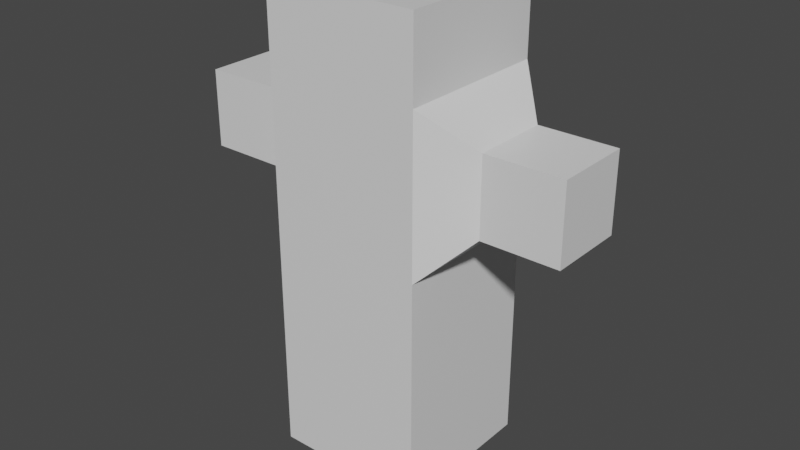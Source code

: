 # Source: colladatest.blend  (saved by Blender 2.90.8; exported with 4.5.12 LTS)
import bpy
from mathutils import Matrix  # noqa: F401  (used for matrix-valued properties, if any)

bpy.ops.wm.read_factory_settings(use_empty=True)
scene = bpy.context.scene
scene.name = 'Scene'

# ---- collections
col_collection = bpy.data.collections.new('Collection'); scene.collection.children.link(col_collection)

# ---- materials (node trees are filled in below, after node groups)
mat_material = bpy.data.materials.new('Material')
mat_material.alpha_threshold = 0.0
mat_material.use_transparent_shadow = False
mat_material.line_color = (0.0, 0.0, 0.0, 1.0)

# ---- material node trees
mat_material.use_nodes = True; mat_material.node_tree.nodes.clear()
_N = mat_material.node_tree.nodes; _L = mat_material.node_tree.links
n0 = _N.new('ShaderNodeOutputMaterial'); n0.name = 'Material Output'; n0.location = (300, 300)
n1 = _N.new('ShaderNodeBsdfPrincipled'); n1.name = 'Principled BSDF'; n1.location = (10, 300)
n1.distribution = 'GGX'
n1.subsurface_method = 'BURLEY'
n1.inputs[2].default_value = 0.4
n1.inputs[3].default_value = 1.45
n1.inputs[27].default_value = (0.0, 0.0, 0.0, 1.0)
n1.inputs[28].default_value = 1.0
_L.new(n1.outputs[0], n0.inputs[0])
n0.is_active_output = True

# ---- world
world_world = bpy.data.worlds.new('World'); scene.world = world_world
world_world.use_nodes = True; world_world.node_tree.nodes.clear()
_N = world_world.node_tree.nodes; _L = world_world.node_tree.links
n0 = _N.new('ShaderNodeOutputWorld'); n0.name = 'World Output'; n0.location = (300, 300)
n1 = _N.new('ShaderNodeBackground'); n1.name = 'Background'; n1.location = (10, 300)
n1.inputs[0].default_value = (0.05088, 0.05088, 0.05088, 1.0)
_L.new(n1.outputs[0], n0.inputs[0])
n0.is_active_output = True
world_world.color = (0.05088, 0.05088, 0.05088)
world_world.use_sun_shadow = False
world_world.sun_shadow_jitter_overblur = 0.0

# ---- meshes
me_cube = bpy.data.meshes.new('Cube')
me_cube.from_pydata([(1.0, 1.0, 1.0), (1.0, 1.0, -1.0), (1.0, -1.0, 1.0), (1.0, -1.0, -1.0), (-1.0, 1.0, 1.0), (-1.0, 1.0, -1.0), (-1.0, -1.0, 1.0), (-1.0, -1.0, -1.0), (1.0, 1.0, 3.0), (1.0, -1.0, 3.0), (-1.0, 1.0, 3.0), (-1.0, -1.0, 3.0), (1.0, 1.0, 5.0), (1.0, -1.0, 5.0), (-1.0, 1.0, 5.0), (-1.0, -1.0, 5.0), (-1.0, -1.0, 2.0), (-1.0, 1.0, 2.0), (1.0, 1.0, 2.0), (1.0, -1.0, 2.0), (-1.0, -1.0, 4.0), (-1.0, 1.0, 4.0), (1.0, -1.0, 4.0), (1.0, 1.0, 4.0), (1.0, 1.0, 0.0), (-1.0, -1.0, 0.0), (1.0, -1.0, 0.0), (-1.0, 1.0, 0.0), (1.5, 0.5, 3.0), (1.5, -0.5, 3.0), (1.5, 0.5, 2.5), (1.5, 0.5, 3.5), (1.5, -0.5, 2.5), (1.5, -0.5, 3.5), (2.5, 0.5, 3.0), (2.5, -0.5, 3.0), (2.5, 0.5, 2.5), (2.5, 0.5, 3.5), (2.5, -0.5, 2.5), (2.5, -0.5, 3.5), (-1.5, -0.5, 3.0), (-1.5, 0.5, 3.0), (-1.5, -0.5, 2.5), (-1.5, 0.5, 3.5), (-1.5, 0.5, 2.5), (-1.5, -0.5, 3.5), (-2.5, -0.5, 3.0), (-2.5, 0.5, 3.0), (-2.5, -0.5, 2.5), (-2.5, 0.5, 3.5), (-2.5, 0.5, 2.5), (-2.5, -0.5, 3.5)], [], [(10, 41, 43, 21), (26, 2, 6, 25), (25, 6, 4, 27), (5, 1, 3, 7), (24, 0, 2, 26), (27, 4, 0, 24), (21, 20, 15, 14), (19, 32, 29, 9), (18, 17, 10, 8), (16, 19, 9, 11), (12, 14, 15, 13), (20, 22, 13, 15), (23, 21, 14, 12), (22, 23, 12, 13), (6, 2, 19, 16), (0, 4, 17, 18), (2, 0, 18, 19), (4, 6, 16, 17), (18, 30, 32, 19), (8, 10, 21, 23), (11, 9, 22, 20), (20, 45, 40, 11), (5, 27, 24, 1), (1, 24, 26, 3), (7, 25, 27, 5), (3, 26, 25, 7), (30, 36, 38, 32), (33, 39, 37, 31), (22, 33, 31, 23), (8, 28, 30, 18), (9, 29, 33, 22), (23, 31, 28, 8), (38, 36, 34, 35), (35, 34, 37, 39), (31, 37, 34, 28), (29, 35, 39, 33), (32, 38, 35, 29), (28, 34, 36, 30), (41, 47, 49, 43), (42, 48, 50, 44), (21, 43, 45, 20), (16, 42, 44, 17), (17, 44, 41, 10), (11, 40, 42, 16), (50, 48, 46, 47), (47, 46, 51, 49), (45, 51, 46, 40), (44, 50, 47, 41), (40, 46, 48, 42), (43, 49, 51, 45)])
_uv = me_cube.uv_layers.new(name='UVMap')
_uv.uv.foreach_set('vector', [0.3333, 0.6667, 0.3333, 0.6667, 0.3333, 0.8333, 0.3333, 0.8333, 0.6667, 0.1667, 0.6667, 0.3333, 0.3333, 0.3333, 0.3333, 0.1667, 0.3333, 0.1667, 0.3333, 0.3333, 0.6667, 0.3333, 0.6667, 0.1667, 0.3333, 0.6667, 0.6667, 0.6667, 0.6667, 0.3333, 0.3333, 0.3333, 0.6667, 0.1667, 0.6667, 0.3333, 0.3333, 0.3333, 0.3333, 0.1667, 0.3333, 0.1667, 0.3333, 0.3333, 0.6667, 0.3333, 0.6667, 0.1667, 0.6667, 0.8333, 0.3333, 0.8333, 0.3333, 1.0, 0.6667, 1.0, 0.6667, 0.5, 0.6667, 0.5, 0.6667, 0.6667, 0.6667, 0.6667, 0.6667, 0.5, 0.3333, 0.5, 0.3333, 0.6667, 0.6667, 0.6667, 0.3333, 0.5, 0.6667, 0.5, 0.6667, 0.6667, 0.3333, 0.6667, 0.6667, 0.6667, 0.3333, 0.6667, 0.3333, 0.3333, 0.6667, 0.3333, 0.3333, 0.8333, 0.6667, 0.8333, 0.6667, 1.0, 0.3333, 1.0, 0.6667, 0.8333, 0.3333, 0.8333, 0.3333, 1.0, 0.6667, 1.0, 0.3333, 0.8333, 0.6667, 0.8333, 0.6667, 1.0, 0.3333, 1.0, 0.3333, 0.3333, 0.6667, 0.3333, 0.6667, 0.5, 0.3333, 0.5, 0.6667, 0.3333, 0.3333, 0.3333, 0.3333, 0.5, 0.6667, 0.5, 0.3333, 0.3333, 0.6667, 0.3333, 0.6667, 0.5, 0.3333, 0.5, 0.6667, 0.3333, 0.3333, 0.3333, 0.3333, 0.5, 0.6667, 0.5, 0.6667, 0.5, 0.6667, 0.5, 0.3333, 0.5, 0.3333, 0.5, 0.6667, 0.6667, 0.3333, 0.6667, 0.3333, 0.8333, 0.6667, 0.8333, 0.3333, 0.6667, 0.6667, 0.6667, 0.6667, 0.8333, 0.3333, 0.8333, 0.3333, 0.8333, 0.3333, 0.8333, 0.3333, 0.6667, 0.3333, 0.6667, 0.3333, 0.0, 0.3333, 0.1667, 0.6667, 0.1667, 0.6667, 0.0, 0.6667, 0.0, 0.6667, 0.1667, 0.3333, 0.1667, 0.3333, 0.0, 0.3333, 0.0, 0.3333, 0.1667, 0.6667, 0.1667, 0.6667, 0.0, 0.6667, 0.0, 0.6667, 0.1667, 0.3333, 0.1667, 0.3333, 0.0, 0.6667, 0.5, 0.6667, 0.5, 0.3333, 0.5, 0.3333, 0.5, 0.3333, 0.8333, 0.3333, 0.8333, 0.6667, 0.8333, 0.6667, 0.8333, 0.3333, 0.8333, 0.3333, 0.8333, 0.6667, 0.8333, 0.6667, 0.8333, 0.6667, 0.6667, 0.6667, 0.6667, 0.6667, 0.5, 0.6667, 0.5, 0.6667, 0.6667, 0.6667, 0.6667, 0.6667, 0.8333, 0.6667, 0.8333, 0.6667, 0.8333, 0.6667, 0.8333, 0.6667, 0.6667, 0.6667, 0.6667, 0.3333, 0.5, 0.6667, 0.5, 0.6667, 0.6667, 0.3333, 0.6667, 0.3333, 0.6667, 0.6667, 0.6667, 0.6667, 0.8333, 0.3333, 0.8333, 0.6667, 0.8333, 0.6667, 0.8333, 0.6667, 0.6667, 0.6667, 0.6667, 0.6667, 0.6667, 0.6667, 0.6667, 0.6667, 0.8333, 0.6667, 0.8333, 0.6667, 0.5, 0.6667, 0.5, 0.6667, 0.6667, 0.6667, 0.6667, 0.6667, 0.6667, 0.6667, 0.6667, 0.6667, 0.5, 0.6667, 0.5, 0.3333, 0.6667, 0.3333, 0.6667, 0.3333, 0.8333, 0.3333, 0.8333, 0.3333, 0.5, 0.3333, 0.5, 0.6667, 0.5, 0.6667, 0.5, 0.6667, 0.8333, 0.6667, 0.8333, 0.3333, 0.8333, 0.3333, 0.8333, 0.3333, 0.5, 0.3333, 0.5, 0.6667, 0.5, 0.6667, 0.5, 0.3333, 0.5, 0.3333, 0.5, 0.3333, 0.6667, 0.3333, 0.6667, 0.3333, 0.6667, 0.3333, 0.6667, 0.3333, 0.5, 0.3333, 0.5, 0.6667, 0.5, 0.3333, 0.5, 0.3333, 0.6667, 0.6667, 0.6667, 0.6667, 0.6667, 0.3333, 0.6667, 0.3333, 0.8333, 0.6667, 0.8333, 0.3333, 0.8333, 0.3333, 0.8333, 0.3333, 0.6667, 0.3333, 0.6667, 0.3333, 0.5, 0.3333, 0.5, 0.3333, 0.6667, 0.3333, 0.6667, 0.3333, 0.6667, 0.3333, 0.6667, 0.3333, 0.5, 0.3333, 0.5, 0.6667, 0.8333, 0.6667, 0.8333, 0.3333, 0.8333, 0.3333, 0.8333])
me_cube.materials.append(mat_material)
me_cube.use_remesh_preserve_volume = False
me_cube.use_remesh_preserve_attributes = False
me_cube.use_mirror_vertex_groups = False
me_cube.update()
arm_armature = bpy.data.armatures.new('Armature')  # bones are not reproduced

# ---- objects
ob_cube = bpy.data.objects.new('Cube', me_cube)
ob_armature = bpy.data.objects.new('Armature', arm_armature)

# ---- transforms, parenting, visibility, modifiers, constraints
ob_cube.parent = ob_armature
ob_cube.location = (0.0, 0.0, 0.0)
ob_cube.lock_rotations_4d = False
ob_cube.empty_display_type = 'ARROWS'
ob_cube.lineart.crease_threshold = 0.0
_vg = ob_cube.vertex_groups.new(name='Bone')
for _i, _w in zip([0, 1, 2, 3, 4, 5, 6, 7, 8, 9, 10, 11, 24, 25, 26, 27, 28, 29, 34, 35, 40, 41, 46, 47], [0.5, 1.0, 0.5, 1.0, 0.5, 1.0, 0.5, 1.0, 0.0, 0.0, 0.0, 0.0, 0.5, 0.5, 0.5, 0.5, 0.0, 0.0, 0.0, 0.0, 0.0, 0.0, 0.0, 0.0]): _vg.add([_i], _w, 'REPLACE')
_vg = ob_cube.vertex_groups.new(name='Bone.001')
for _i, _w in zip([8, 9, 10, 11, 12, 13, 14, 15, 20, 21, 22, 23, 28, 29, 30, 31, 33, 34, 35, 36, 37, 39, 40, 41, 42, 43, 44, 45, 46, 47, 48, 49, 50, 51], [0.5, 0.5, 0.5, 0.5, 1.0, 1.0, 1.0, 1.0, 0.5, 0.5, 0.5, 0.5, 0.0, 0.0, 0.0, 0.0, 0.0, 0.0, 0.0, 0.0, 0.0, 0.0, 0.0, 0.0, 0.0, 0.0, 0.0, 0.0, 0.0, 0.0, 0.0, 0.0, 0.0, 0.0]): _vg.add([_i], _w, 'REPLACE')
_vg = ob_cube.vertex_groups.new(name='Bone.002')
for _i, _w in zip([0, 2, 4, 6, 8, 9, 10, 11, 16, 17, 18, 19, 20, 21, 22, 23, 24, 25, 26, 27, 28, 29, 30, 31, 32, 33, 34, 35, 36, 37, 38, 39, 40, 41, 42, 43, 44, 45, 46, 47, 48, 49, 50, 51], [0.5, 0.5, 0.5, 0.5, 0.5, 0.5, 0.5, 0.5, 1.0, 1.0, 1.0, 1.0, 0.5, 0.5, 0.5, 0.5, 0.5, 0.5, 0.5, 0.5, 0.0, 0.0, 0.0, 0.0, 0.0, 0.0, 0.0, 0.0, 0.0, 0.0, 0.0, 0.0, 0.0, 0.0, 0.0, 0.0, 0.0, 0.0, 0.0, 0.0, 0.0, 0.0, 0.0, 0.0]): _vg.add([_i], _w, 'REPLACE')
_vg = ob_cube.vertex_groups.new(name='Bone.003')
_vg.add([28, 29, 30, 31, 32, 33, 34, 35, 36, 37, 38, 39], 1.0, 'REPLACE')
_vg = ob_cube.vertex_groups.new(name='Bone.004')
_vg.add([40, 41, 42, 43, 44, 45, 46, 47, 48, 49, 50, 51], 1.0, 'REPLACE')
_m = ob_cube.modifiers.new('Armature', 'ARMATURE')
_m.object = ob_armature
ob_armature.location = (0.0, 0.0, 0.0)
ob_armature.show_in_front = True
ob_armature.lineart.crease_threshold = 0.0

# ---- collection membership
col_collection.objects.link(ob_cube)
col_collection.objects.link(ob_armature)

# ---- scene / render settings (as saved in the file)
scene.frame_start = 1; scene.frame_end = 31; scene.frame_set(31)
scene.render.engine = 'BLENDER_EEVEE_NEXT'
scene.cycles.use_denoising = False
scene.cycles.samples = 128
scene.cycles.sampling_pattern = 'TABULATED_SOBOL'
scene.cycles.use_adaptive_sampling = False
scene.cycles.use_light_tree = False
scene.view_settings.view_transform = 'Filmic'
bpy.context.view_layer.update()

# ---- added for rendering (the .blend has no active camera and no usable light): camera, sun
cam_auto = bpy.data.cameras.new('AutoCamera')
cam_auto.lens = 50.0
cam_auto.sensor_width = 36.0
cam_auto.clip_end = 1000.0
ob_auto_camera = bpy.data.objects.new('AutoCamera', cam_auto)
scene.collection.objects.link(ob_auto_camera)
ob_auto_camera.location = (7.4594, -8.95128, 7.96752)
ob_auto_camera.rotation_euler = (1.09748, -7.21219e-08, 0.694738)
scene.camera = ob_auto_camera
light_auto_sun = bpy.data.lights.new('AutoSun', 'SUN')
light_auto_sun.energy = 3.0
light_auto_sun.angle = 0.0523599
ob_auto_sun = bpy.data.objects.new('AutoSun', light_auto_sun)
scene.collection.objects.link(ob_auto_sun)
ob_auto_sun.rotation_euler = (0.872665, 0.174533, 0.523599)
bpy.context.view_layer.update()
